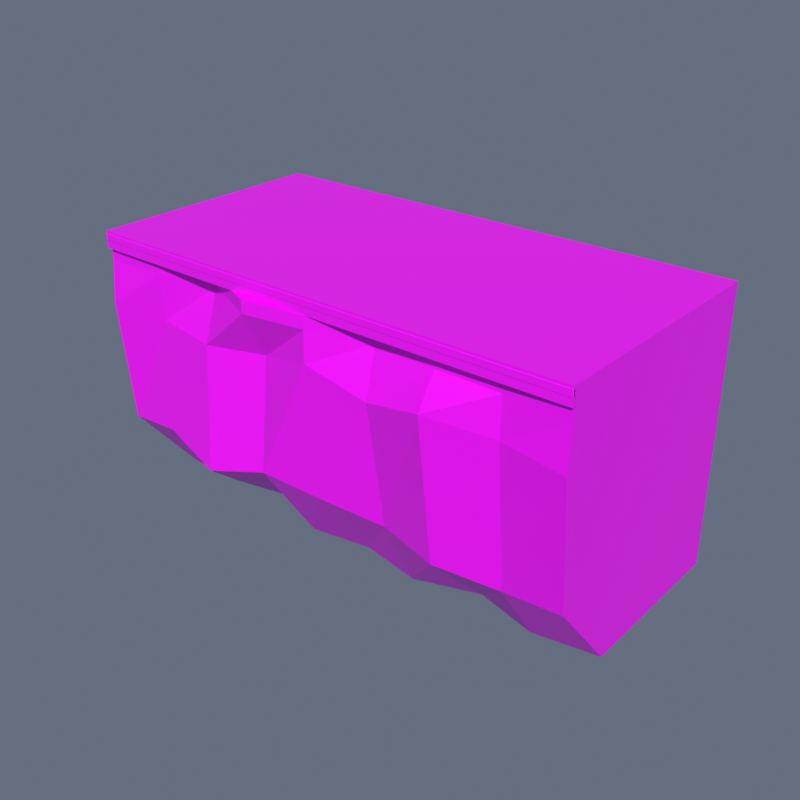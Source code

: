 # Source: CliffStraightA.blend  (saved by Blender 4.5.91; exported with 4.5.12 LTS)
import bpy
from mathutils import Matrix  # noqa: F401  (used for matrix-valued properties, if any)

bpy.ops.wm.read_factory_settings(use_empty=True)
scene = bpy.context.scene
scene.name = 'Scene'

# ---- collections
col_collection = bpy.data.collections.new('Collection'); scene.collection.children.link(col_collection)

# ---- images (referenced by path relative to the original .blend; pixels are not part of the script)
import os
ASSET_DIR = os.environ.get("B2B_ASSET_DIR", "")  # directory of the original .blend (textures are referenced by path, not embedded)
HERE = os.path.dirname(os.path.abspath(__file__))  # packed textures are extracted next to this script under _unpacked/

def load_image(name, relpath, width, height, colorspace="sRGB"):
    """Load a texture the original file referenced (path relative to the .blend, or extracted next to this script)."""
    p = next((c for c in (os.path.join(HERE, relpath), os.path.join(ASSET_DIR, relpath)) if relpath and os.path.exists(c)), "")
    if p:
        img = bpy.data.images.load(p, check_existing=True)
        img.name = name
    else:  # same state as the original file: an image datablock whose file is absent (Cycles renders it pink)
        img = bpy.data.images.new(name, width, height)
        img.source = "FILE"
        img.filepath = "//" + (relpath or name)
    img.colorspace_settings.name = colorspace
    return img
img_toypalette_png = load_image('ToyPalette.png', 'ToyPalette.png', 1024, 1024, 'sRGB')

# ---- materials (node trees are filled in below, after node groups)
mat_toypalette = bpy.data.materials.new('ToyPalette')

# ---- material node trees
mat_toypalette.use_nodes = True; mat_toypalette.node_tree.nodes.clear()
_N = mat_toypalette.node_tree.nodes; _L = mat_toypalette.node_tree.links
n0 = _N.new('ShaderNodeBsdfPrincipled'); n0.name = 'Principled BSDF'; n0.location = (-200, 100)
n0.inputs[2].default_value = 0.4
n1 = _N.new('ShaderNodeOutputMaterial'); n1.name = 'Material Output'; n1.location = (200, 100)
n2 = _N.new('ShaderNodeTexImage'); n2.name = 'Image Texture'; n2.location = (0, 0)
n2.image = img_toypalette_png
_L.new(n0.outputs[0], n1.inputs[0])
_L.new(n2.outputs[0], n0.inputs[0])
n1.is_active_output = True

# ---- world
world_world = bpy.data.worlds.new('World'); scene.world = world_world
world_world.use_nodes = True; world_world.node_tree.nodes.clear()
_N = world_world.node_tree.nodes; _L = world_world.node_tree.links
n0 = _N.new('ShaderNodeOutputWorld'); n0.name = 'World Output'; n0.location = (200, 100)
n1 = _N.new('ShaderNodeBackground'); n1.name = 'Background'; n1.location = (-200, 100)
n1.inputs[0].default_value = (0.4, 0.49, 0.66, 1.0)
n1.inputs[1].default_value = 0.32
_L.new(n1.outputs[0], n0.inputs[0])
n0.is_active_output = True
world_world.color = (0.05088, 0.05088, 0.05088)
world_world.sun_shadow_jitter_overblur = 0.0

# ---- meshes
me_carved_cliff_mass = bpy.data.meshes.new('Carved cliff mass')
me_carved_cliff_mass.from_pydata([(-12.0, -1.971, 0.0), (-9.0, -1.977, 0.0), (-6.0, -1.364, 0.0), (-3.0, -2.67, 0.0), (0.0, -2.177, 0.0), (3.0, -2.737, 0.0), (6.0, -1.716, 0.0), (9.0, -2.499, 0.0), (12.0, -1.971, 0.0), (12.0, 6.229, 0.0), (-12.0, 6.229, 0.0), (-12.0, -5.271, 4.0), (-9.0, -5.595, 4.414), (-6.0, -6.028, 3.55), (-3.0, -5.608, 4.405), (0.0, -5.312, 4.164), (3.0, -4.589, 3.649), (6.0, -5.363, 3.567), (9.0, -4.792, 3.376), (12.0, -5.271, 4.0), (12.0, 6.229, 4.0), (-12.0, 6.229, 4.0), (-12.0, -5.771, 10.0), (-9.0, -5.334, 9.804), (-6.0, -5.645, 9.592), (-3.0, -5.037, 9.762), (0.0, -5.848, 10.57), (3.0, -5.607, 9.768), (6.0, -6.229, 10.53), (9.0, -5.401, 10.17), (12.0, -5.771, 10.0), (12.0, 6.229, 10.0), (-12.0, 6.229, 10.0), (-12.0, -5.571, 12.0), (-9.0, -5.478, 12.0), (-6.0, -4.854, 12.0), (-3.0, -6.204, 12.0), (0.0, -5.793, 12.0), (3.0, -5.039, 12.0), (6.0, -5.304, 12.0), (9.0, -5.366, 12.0), (12.0, -5.571, 12.0), (12.0, 6.229, 12.0), (-12.0, 6.229, 12.0), (-12.0, -5.571, 12.0), (-9.0, -5.478, 12.0), (-6.0, -4.854, 12.0), (-3.0, -6.204, 12.0), (0.0, -5.793, 12.0), (3.0, -5.039, 12.0), (6.0, -5.304, 12.0), (9.0, -5.366, 12.0), (12.0, -5.571, 12.0), (12.0, 6.229, 12.0), (-12.0, 6.229, 12.0), (-12.0, -5.571, 12.6), (-9.0, -5.478, 12.6), (-6.0, -4.854, 12.6), (-3.0, -6.204, 12.6), (0.0, -5.793, 12.6), (3.0, -5.039, 12.6), (6.0, -5.304, 12.6), (9.0, -5.366, 12.6), (12.0, -5.571, 12.6), (12.0, 6.229, 12.6), (-12.0, 6.229, 12.6), (-12.0, -5.771, 12.6), (12.0, -5.771, 12.6), (12.0, 6.229, 12.6), (-12.0, 6.229, 12.6), (-12.0, -5.771, 13.4), (12.0, -5.771, 13.4), (12.0, 6.229, 13.4), (-12.0, 6.229, 13.4), (-11.97, -5.756, 12.94), (-11.97, -5.791, 12.98), (-12.0, -5.756, 12.98), (-11.97, -5.78, 12.96), (-11.99, -5.776, 12.96), (-11.99, -5.78, 12.98), (-11.99, -5.756, 12.96), (-11.97, -5.791, 13.26), (-11.97, -5.756, 13.3), (-12.0, -5.756, 13.26), (-11.97, -5.78, 13.28), (-11.99, -5.776, 13.28), (-11.99, -5.756, 13.28), (-11.99, -5.78, 13.26), (-11.97, -5.706, 12.94), (-12.0, -5.706, 12.98), (-11.97, -5.671, 12.98), (-11.99, -5.706, 12.96), (-11.99, -5.685, 12.96), (-11.99, -5.681, 12.98), (-11.97, -5.681, 12.96), (-11.97, -5.706, 13.3), (-11.97, -5.671, 13.26), (-12.0, -5.706, 13.26), (-11.97, -5.681, 13.28), (-11.99, -5.685, 13.28), (-11.99, -5.681, 13.26), (-11.99, -5.706, 13.28), (11.97, -5.756, 12.94), (12.0, -5.756, 12.98), (11.97, -5.791, 12.98), (11.99, -5.756, 12.96), (11.99, -5.776, 12.96), (11.99, -5.78, 12.98), (11.97, -5.78, 12.96), (11.97, -5.756, 13.3), (11.97, -5.791, 13.26), (12.0, -5.756, 13.26), (11.97, -5.78, 13.28), (11.99, -5.776, 13.28), (11.99, -5.78, 13.26), (11.99, -5.756, 13.28), (11.97, -5.706, 12.94), (11.97, -5.671, 12.98), (12.0, -5.706, 12.98), (11.97, -5.681, 12.96), (11.99, -5.685, 12.96), (11.99, -5.681, 12.98), (11.99, -5.706, 12.96), (11.97, -5.706, 13.3), (12.0, -5.706, 13.26), (11.97, -5.671, 13.26), (11.99, -5.706, 13.28), (11.99, -5.685, 13.28), (11.99, -5.681, 13.26), (11.97, -5.681, 13.28)], [], [(9, 6, 4), (37, 38, 43), (0, 1, 12), (0, 12, 11), (1, 2, 13), (1, 13, 12), (2, 3, 14), (2, 14, 13), (3, 4, 15), (3, 15, 14), (4, 5, 16), (4, 16, 15), (5, 6, 17), (5, 17, 16), (6, 7, 18), (6, 18, 17), (7, 8, 19), (7, 19, 18), (8, 9, 20), (8, 20, 19), (9, 10, 21), (9, 21, 20), (10, 0, 11), (10, 11, 21), (11, 12, 23), (11, 23, 22), (12, 13, 24), (12, 24, 23), (13, 14, 25), (13, 25, 24), (14, 15, 26), (14, 26, 25), (15, 16, 27), (15, 27, 26), (16, 17, 28), (16, 28, 27), (17, 18, 29), (17, 29, 28), (18, 19, 30), (18, 30, 29), (19, 20, 31), (19, 31, 30), (20, 21, 32), (20, 32, 31), (21, 11, 22), (21, 22, 32), (22, 23, 34), (22, 34, 33), (23, 24, 35), (23, 35, 34), (24, 25, 36), (24, 36, 35), (25, 26, 37), (25, 37, 36), (26, 27, 38), (26, 38, 37), (27, 28, 39), (27, 39, 38), (28, 29, 40), (28, 40, 39), (29, 30, 41), (29, 41, 40), (30, 31, 42), (30, 42, 41), (31, 32, 43), (31, 43, 42), (32, 22, 33), (32, 33, 43), (46, 45, 54), (59, 60, 65), (45, 55, 44), (46, 56, 45), (47, 57, 46), (48, 58, 47), (49, 59, 48), (50, 60, 49), (51, 61, 50), (52, 62, 51), (53, 63, 52), (54, 64, 53), (44, 65, 54), (68, 66, 69), (71, 73, 70), (67, 70, 66), (68, 71, 67), (69, 72, 68), (66, 73, 69), (74, 78, 80), (75, 78, 77), (76, 78, 79), (81, 85, 87), (82, 85, 84), (83, 85, 86), (88, 92, 94), (89, 92, 91), (90, 92, 93), (95, 99, 101), (96, 99, 98), (97, 99, 100), (102, 106, 108), (103, 106, 105), (104, 106, 107), (109, 113, 115), (110, 113, 112), (111, 113, 114), (116, 120, 122), (117, 120, 119), (118, 120, 121), (123, 127, 129), (124, 127, 126), (125, 127, 128), (74, 91, 88), (80, 89, 91), (81, 79, 75), (87, 76, 79), (95, 86, 82), (101, 83, 86), (90, 100, 96), (93, 97, 100), (88, 119, 116), (94, 117, 119), (123, 98, 95), (129, 96, 98), (118, 128, 124), (121, 125, 128), (116, 105, 102), (122, 103, 105), (109, 126, 123), (115, 124, 126), (104, 114, 110), (107, 111, 114), (102, 77, 74), (108, 75, 77), (82, 112, 109), (84, 110, 112), (116, 74, 88), (83, 89, 76), (110, 75, 104), (95, 109, 123), (96, 117, 90), (124, 103, 118), (0, 10, 1), (10, 9, 4), (1, 10, 2), (9, 8, 7), (6, 5, 4), (9, 7, 6), (2, 10, 4), (4, 3, 2), (43, 33, 34), (35, 36, 37), (43, 34, 35), (41, 42, 40), (42, 43, 38), (40, 42, 39), (38, 39, 42), (43, 35, 37), (44, 54, 45), (54, 53, 49), (46, 54, 48), (53, 52, 51), (51, 50, 53), (50, 49, 53), (49, 48, 54), (48, 47, 46), (65, 55, 56), (57, 58, 59), (65, 56, 57), (63, 64, 62), (64, 65, 60), (62, 64, 61), (60, 61, 64), (65, 57, 59), (45, 56, 55), (46, 57, 56), (47, 58, 57), (48, 59, 58), (49, 60, 59), (50, 61, 60), (51, 62, 61), (52, 63, 62), (53, 64, 63), (54, 65, 64), (44, 55, 65), (68, 67, 66), (71, 72, 73), (67, 71, 70), (68, 72, 71), (69, 73, 72), (66, 70, 73), (74, 77, 78), (75, 79, 78), (76, 80, 78), (81, 84, 85), (82, 86, 85), (83, 87, 85), (88, 91, 92), (89, 93, 92), (90, 94, 92), (95, 98, 99), (96, 100, 99), (97, 101, 99), (102, 105, 106), (103, 107, 106), (104, 108, 106), (109, 112, 113), (110, 114, 113), (111, 115, 113), (116, 119, 120), (117, 121, 120), (118, 122, 120), (123, 126, 127), (124, 128, 127), (125, 129, 127), (74, 80, 91), (80, 76, 89), (81, 87, 79), (87, 83, 76), (95, 101, 86), (101, 97, 83), (90, 93, 100), (93, 89, 97), (88, 94, 119), (94, 90, 117), (123, 129, 98), (129, 125, 96), (118, 121, 128), (121, 117, 125), (116, 122, 105), (122, 118, 103), (109, 115, 126), (115, 111, 124), (104, 107, 114), (107, 103, 111), (102, 108, 77), (108, 104, 75), (82, 84, 112), (84, 81, 110), (116, 102, 74), (83, 97, 89), (110, 81, 75), (95, 82, 109), (96, 125, 117), (124, 111, 103)])
_uv = me_carved_cliff_mass.uv_layers.new(name='PaletteUV')
_uv.uv.foreach_set('vector', [0.6055, 0.7852, 0.584, 0.7852, 0.5625, 0.7852, 0.5625, 0.9648, 0.5732, 0.9648, 0.5195, 0.9648, 0.5195, 0.7852, 0.5303, 0.7852, 0.5303, 0.8513, 0.5195, 0.7852, 0.5303, 0.8513, 0.5195, 0.8451, 0.5303, 0.7852, 0.541, 0.7852, 0.541, 0.8383, 0.5303, 0.7852, 0.541, 0.8383, 0.5303, 0.8513, 0.541, 0.7852, 0.5518, 0.7852, 0.5518, 0.8511, 0.541, 0.7852, 0.5518, 0.8511, 0.541, 0.8383, 0.5518, 0.7852, 0.5625, 0.7852, 0.5625, 0.8475, 0.5518, 0.7852, 0.5625, 0.8475, 0.5518, 0.8511, 0.5625, 0.7852, 0.5732, 0.7852, 0.5732, 0.8398, 0.5625, 0.7852, 0.5732, 0.8398, 0.5625, 0.8475, 0.5732, 0.7852, 0.584, 0.7852, 0.584, 0.8386, 0.5732, 0.7852, 0.584, 0.8386, 0.5732, 0.8398, 0.584, 0.7852, 0.5947, 0.7852, 0.5947, 0.8357, 0.584, 0.7852, 0.5947, 0.8357, 0.584, 0.8386, 0.5947, 0.7852, 0.6055, 0.7852, 0.6055, 0.8451, 0.5947, 0.7852, 0.6055, 0.8451, 0.5947, 0.8357, 0.6055, 0.7852, 0.6055, 0.7852, 0.6055, 0.8451, 0.6055, 0.7852, 0.6055, 0.8451, 0.6055, 0.8451, 0.6055, 0.7852, 0.5195, 0.7852, 0.5195, 0.8451, 0.6055, 0.7852, 0.5195, 0.8451, 0.6055, 0.8451, 0.5195, 0.7852, 0.5195, 0.7852, 0.5195, 0.8451, 0.5195, 0.7852, 0.5195, 0.8451, 0.5195, 0.8451, 0.5195, 0.8451, 0.5303, 0.8513, 0.5303, 0.932, 0.5195, 0.8451, 0.5303, 0.932, 0.5195, 0.9349, 0.5303, 0.8513, 0.541, 0.8383, 0.541, 0.9288, 0.5303, 0.8513, 0.541, 0.9288, 0.5303, 0.932, 0.541, 0.8383, 0.5518, 0.8511, 0.5518, 0.9313, 0.541, 0.8383, 0.5518, 0.9313, 0.541, 0.9288, 0.5518, 0.8511, 0.5625, 0.8475, 0.5625, 0.9434, 0.5518, 0.8511, 0.5625, 0.9434, 0.5518, 0.9313, 0.5625, 0.8475, 0.5732, 0.8398, 0.5732, 0.9314, 0.5625, 0.8475, 0.5732, 0.9314, 0.5625, 0.9434, 0.5732, 0.8398, 0.584, 0.8386, 0.584, 0.9429, 0.5732, 0.8398, 0.584, 0.9429, 0.5732, 0.9314, 0.584, 0.8386, 0.5947, 0.8357, 0.5947, 0.9374, 0.584, 0.8386, 0.5947, 0.9374, 0.584, 0.9429, 0.5947, 0.8357, 0.6055, 0.8451, 0.6055, 0.9349, 0.5947, 0.8357, 0.6055, 0.9349, 0.5947, 0.9374, 0.6055, 0.8451, 0.6055, 0.8451, 0.6055, 0.9349, 0.6055, 0.8451, 0.6055, 0.9349, 0.6055, 0.9349, 0.6055, 0.8451, 0.5195, 0.8451, 0.5195, 0.9349, 0.6055, 0.8451, 0.5195, 0.9349, 0.6055, 0.9349, 0.5195, 0.8451, 0.5195, 0.8451, 0.5195, 0.9349, 0.5195, 0.8451, 0.5195, 0.9349, 0.5195, 0.9349, 0.5195, 0.9349, 0.5303, 0.932, 0.5303, 0.9648, 0.5195, 0.9349, 0.5303, 0.9648, 0.5195, 0.9648, 0.5303, 0.932, 0.541, 0.9288, 0.541, 0.9648, 0.5303, 0.932, 0.541, 0.9648, 0.5303, 0.9648, 0.541, 0.9288, 0.5518, 0.9313, 0.5518, 0.9648, 0.541, 0.9288, 0.5518, 0.9648, 0.541, 0.9648, 0.5518, 0.9313, 0.5625, 0.9434, 0.5625, 0.9648, 0.5518, 0.9313, 0.5625, 0.9648, 0.5518, 0.9648, 0.5625, 0.9434, 0.5732, 0.9314, 0.5732, 0.9648, 0.5625, 0.9434, 0.5732, 0.9648, 0.5625, 0.9648, 0.5732, 0.9314, 0.584, 0.9429, 0.584, 0.9648, 0.5732, 0.9314, 0.584, 0.9648, 0.5732, 0.9648, 0.584, 0.9429, 0.5947, 0.9374, 0.5947, 0.9648, 0.584, 0.9429, 0.5947, 0.9648, 0.584, 0.9648, 0.5947, 0.9374, 0.6055, 0.9349, 0.6055, 0.9648, 0.5947, 0.9374, 0.6055, 0.9648, 0.5947, 0.9648, 0.6055, 0.9349, 0.6055, 0.9349, 0.6055, 0.9648, 0.6055, 0.9349, 0.6055, 0.9648, 0.6055, 0.9648, 0.6055, 0.9349, 0.5195, 0.9349, 0.5195, 0.9648, 0.6055, 0.9349, 0.5195, 0.9648, 0.6055, 0.9648, 0.5195, 0.9349, 0.5195, 0.9349, 0.5195, 0.9648, 0.5195, 0.9349, 0.5195, 0.9648, 0.5195, 0.9648, 0.04102, 0.7852, 0.03027, 0.7852, 0.01953, 0.7852, 0.0625, 0.9648, 0.07324, 0.9648, 0.01953, 0.9648, 0.03027, 0.7852, 0.01953, 0.9648, 0.01953, 0.7852, 0.04102, 0.7852, 0.03027, 0.9648, 0.03027, 0.7852, 0.05176, 0.7852, 0.04102, 0.9648, 0.04102, 0.7852, 0.0625, 0.7852, 0.05176, 0.9648, 0.05176, 0.7852, 0.07324, 0.7852, 0.0625, 0.9648, 0.0625, 0.7852, 0.08398, 0.7852, 0.07324, 0.9648, 0.07324, 0.7852, 0.09473, 0.7852, 0.08398, 0.9648, 0.08398, 0.7852, 0.1055, 0.7852, 0.09473, 0.9648, 0.09473, 0.7852, 0.1055, 0.7852, 0.1055, 0.9648, 0.1055, 0.7852, 0.01953, 0.7852, 0.1055, 0.9648, 0.1055, 0.7852, 0.01953, 0.7852, 0.01953, 0.9648, 0.01953, 0.7852, 0.6055, 0.5352, 0.5195, 0.5352, 0.5195, 0.5352, 0.6055, 0.7148, 0.5195, 0.7148, 0.5195, 0.7148, 0.6055, 0.5352, 0.5195, 0.7148, 0.5195, 0.5352, 0.6055, 0.5352, 0.6055, 0.7148, 0.6055, 0.5352, 0.5195, 0.5352, 0.6055, 0.7148, 0.6055, 0.5352, 0.5195, 0.5352, 0.5195, 0.7148, 0.5195, 0.5352, 0.6447, 0.5352, 0.6446, 0.5428, 0.6446, 0.5404, 0.6447, 0.5531, 0.6446, 0.5428, 0.6447, 0.5404, 0.6445, 0.5531, 0.6446, 0.5428, 0.6446, 0.5531, 0.6447, 0.6969, 0.6446, 0.7072, 0.6446, 0.6969, 0.6447, 0.7148, 0.6446, 0.7072, 0.6447, 0.7096, 0.6445, 0.6969, 0.6446, 0.7072, 0.6446, 0.7096, 0.6447, 0.5352, 0.6446, 0.5428, 0.6447, 0.5404, 0.6445, 0.5531, 0.6446, 0.5428, 0.6446, 0.5404, 0.6447, 0.5531, 0.6446, 0.5428, 0.6446, 0.5531, 0.6447, 0.7148, 0.6446, 0.7072, 0.6446, 0.7096, 0.6447, 0.6969, 0.6446, 0.7072, 0.6447, 0.7096, 0.6445, 0.6969, 0.6446, 0.7072, 0.6446, 0.6969, 0.7303, 0.5352, 0.7304, 0.5428, 0.7303, 0.5404, 0.7305, 0.5531, 0.7304, 0.5428, 0.7304, 0.5404, 0.7303, 0.5531, 0.7304, 0.5428, 0.7304, 0.5531, 0.7303, 0.7148, 0.7304, 0.7072, 0.7304, 0.7096, 0.7303, 0.6969, 0.7304, 0.7072, 0.7303, 0.7096, 0.7305, 0.6969, 0.7304, 0.7072, 0.7304, 0.6969, 0.7303, 0.5352, 0.7304, 0.5428, 0.7304, 0.5404, 0.7303, 0.5531, 0.7304, 0.5428, 0.7303, 0.5404, 0.7305, 0.5531, 0.7304, 0.5428, 0.7304, 0.5531, 0.7303, 0.7148, 0.7304, 0.7072, 0.7303, 0.7096, 0.7305, 0.6969, 0.7304, 0.7072, 0.7304, 0.7096, 0.7303, 0.6969, 0.7304, 0.7072, 0.7304, 0.6969, 0.6447, 0.5352, 0.6446, 0.5404, 0.6447, 0.5352, 0.6446, 0.5404, 0.6445, 0.5531, 0.6446, 0.5404, 0.6447, 0.6969, 0.6446, 0.5531, 0.6447, 0.5531, 0.6446, 0.6969, 0.6445, 0.5531, 0.6446, 0.5531, 0.6447, 0.7148, 0.6446, 0.7096, 0.6447, 0.7148, 0.6446, 0.7096, 0.6445, 0.6969, 0.6446, 0.7096, 0.6447, 0.5531, 0.6446, 0.6969, 0.6447, 0.6969, 0.6446, 0.5531, 0.6445, 0.6969, 0.6446, 0.6969, 0.6447, 0.5352, 0.7303, 0.5404, 0.7303, 0.5352, 0.6447, 0.5404, 0.7303, 0.5531, 0.7303, 0.5404, 0.7303, 0.7148, 0.6447, 0.7096, 0.6447, 0.7148, 0.7303, 0.7096, 0.6447, 0.6969, 0.6447, 0.7096, 0.7305, 0.5531, 0.7304, 0.6969, 0.7305, 0.6969, 0.7304, 0.5531, 0.7303, 0.6969, 0.7304, 0.6969, 0.7303, 0.5352, 0.7304, 0.5404, 0.7303, 0.5352, 0.7304, 0.5404, 0.7305, 0.5531, 0.7304, 0.5404, 0.7303, 0.7148, 0.7304, 0.7096, 0.7303, 0.7148, 0.7304, 0.7096, 0.7305, 0.6969, 0.7304, 0.7096, 0.7303, 0.5531, 0.7304, 0.6969, 0.7303, 0.6969, 0.7304, 0.5531, 0.7305, 0.6969, 0.7304, 0.6969, 0.7303, 0.5352, 0.6447, 0.5404, 0.6447, 0.5352, 0.7303, 0.5404, 0.6447, 0.5531, 0.6447, 0.5404, 0.6447, 0.7148, 0.7303, 0.7096, 0.7303, 0.7148, 0.6447, 0.7096, 0.7303, 0.6969, 0.7303, 0.7096, 0.7303, 0.5352, 0.6447, 0.5352, 0.6447, 0.5352, 0.6445, 0.6969, 0.6445, 0.5531, 0.6445, 0.5531, 0.7303, 0.6969, 0.6447, 0.5531, 0.7303, 0.5531, 0.6447, 0.7148, 0.7303, 0.7148, 0.7303, 0.7148, 0.6447, 0.6969, 0.7303, 0.5531, 0.6447, 0.5531, 0.7305, 0.6969, 0.7305, 0.5531, 0.7305, 0.5531, 0.5195, 0.7852, 0.5195, 0.7852, 0.5303, 0.7852, 0.5195, 0.7852, 0.6055, 0.7852, 0.5625, 0.7852, 0.5303, 0.7852, 0.5195, 0.7852, 0.541, 0.7852, 0.6055, 0.7852, 0.6055, 0.7852, 0.5947, 0.7852, 0.584, 0.7852, 0.5732, 0.7852, 0.5625, 0.7852, 0.6055, 0.7852, 0.5947, 0.7852, 0.584, 0.7852, 0.541, 0.7852, 0.5195, 0.7852, 0.5625, 0.7852, 0.5625, 0.7852, 0.5518, 0.7852, 0.541, 0.7852, 0.5195, 0.9648, 0.5195, 0.9648, 0.5303, 0.9648, 0.541, 0.9648, 0.5518, 0.9648, 0.5625, 0.9648, 0.5195, 0.9648, 0.5303, 0.9648, 0.541, 0.9648, 0.6055, 0.9648, 0.6055, 0.9648, 0.5947, 0.9648, 0.6055, 0.9648, 0.5195, 0.9648, 0.5732, 0.9648, 0.5947, 0.9648, 0.6055, 0.9648, 0.584, 0.9648, 0.5732, 0.9648, 0.584, 0.9648, 0.6055, 0.9648, 0.5195, 0.9648, 0.541, 0.9648, 0.5625, 0.9648, 0.01953, 0.7852, 0.01953, 0.7852, 0.03027, 0.7852, 0.01953, 0.7852, 0.1055, 0.7852, 0.07324, 0.7852, 0.04102, 0.7852, 0.01953, 0.7852, 0.0625, 0.7852, 0.1055, 0.7852, 0.1055, 0.7852, 0.09473, 0.7852, 0.09473, 0.7852, 0.08398, 0.7852, 0.1055, 0.7852, 0.08398, 0.7852, 0.07324, 0.7852, 0.1055, 0.7852, 0.07324, 0.7852, 0.0625, 0.7852, 0.01953, 0.7852, 0.0625, 0.7852, 0.05176, 0.7852, 0.04102, 0.7852, 0.01953, 0.9648, 0.01953, 0.9648, 0.03027, 0.9648, 0.04102, 0.9648, 0.05176, 0.9648, 0.0625, 0.9648, 0.01953, 0.9648, 0.03027, 0.9648, 0.04102, 0.9648, 0.1055, 0.9648, 0.1055, 0.9648, 0.09473, 0.9648, 0.1055, 0.9648, 0.01953, 0.9648, 0.07324, 0.9648, 0.09473, 0.9648, 0.1055, 0.9648, 0.08398, 0.9648, 0.07324, 0.9648, 0.08398, 0.9648, 0.1055, 0.9648, 0.01953, 0.9648, 0.04102, 0.9648, 0.0625, 0.9648, 0.03027, 0.7852, 0.03027, 0.9648, 0.01953, 0.9648, 0.04102, 0.7852, 0.04102, 0.9648, 0.03027, 0.9648, 0.05176, 0.7852, 0.05176, 0.9648, 0.04102, 0.9648, 0.0625, 0.7852, 0.0625, 0.9648, 0.05176, 0.9648, 0.07324, 0.7852, 0.07324, 0.9648, 0.0625, 0.9648, 0.08398, 0.7852, 0.08398, 0.9648, 0.07324, 0.9648, 0.09473, 0.7852, 0.09473, 0.9648, 0.08398, 0.9648, 0.1055, 0.7852, 0.1055, 0.9648, 0.09473, 0.9648, 0.1055, 0.7852, 0.1055, 0.9648, 0.1055, 0.9648, 0.01953, 0.7852, 0.01953, 0.9648, 0.1055, 0.9648, 0.01953, 0.7852, 0.01953, 0.9648, 0.01953, 0.9648, 0.6055, 0.5352, 0.6055, 0.5352, 0.5195, 0.5352, 0.6055, 0.7148, 0.6055, 0.7148, 0.5195, 0.7148, 0.6055, 0.5352, 0.6055, 0.7148, 0.5195, 0.7148, 0.6055, 0.5352, 0.6055, 0.7148, 0.6055, 0.7148, 0.5195, 0.5352, 0.5195, 0.7148, 0.6055, 0.7148, 0.5195, 0.5352, 0.5195, 0.7148, 0.5195, 0.7148, 0.6447, 0.5352, 0.6447, 0.5404, 0.6446, 0.5428, 0.6447, 0.5531, 0.6446, 0.5531, 0.6446, 0.5428, 0.6445, 0.5531, 0.6446, 0.5404, 0.6446, 0.5428, 0.6447, 0.6969, 0.6447, 0.7096, 0.6446, 0.7072, 0.6447, 0.7148, 0.6446, 0.7096, 0.6446, 0.7072, 0.6445, 0.6969, 0.6446, 0.6969, 0.6446, 0.7072, 0.6447, 0.5352, 0.6446, 0.5404, 0.6446, 0.5428, 0.6445, 0.5531, 0.6446, 0.5531, 0.6446, 0.5428, 0.6447, 0.5531, 0.6447, 0.5404, 0.6446, 0.5428, 0.6447, 0.7148, 0.6447, 0.7096, 0.6446, 0.7072, 0.6447, 0.6969, 0.6446, 0.6969, 0.6446, 0.7072, 0.6445, 0.6969, 0.6446, 0.7096, 0.6446, 0.7072, 0.7303, 0.5352, 0.7304, 0.5404, 0.7304, 0.5428, 0.7305, 0.5531, 0.7304, 0.5531, 0.7304, 0.5428, 0.7303, 0.5531, 0.7303, 0.5404, 0.7304, 0.5428, 0.7303, 0.7148, 0.7303, 0.7096, 0.7304, 0.7072, 0.7303, 0.6969, 0.7304, 0.6969, 0.7304, 0.7072, 0.7305, 0.6969, 0.7304, 0.7096, 0.7304, 0.7072, 0.7303, 0.5352, 0.7303, 0.5404, 0.7304, 0.5428, 0.7303, 0.5531, 0.7304, 0.5531, 0.7304, 0.5428, 0.7305, 0.5531, 0.7304, 0.5404, 0.7304, 0.5428, 0.7303, 0.7148, 0.7304, 0.7096, 0.7304, 0.7072, 0.7305, 0.6969, 0.7304, 0.6969, 0.7304, 0.7072, 0.7303, 0.6969, 0.7303, 0.7096, 0.7304, 0.7072, 0.6447, 0.5352, 0.6446, 0.5404, 0.6446, 0.5404, 0.6446, 0.5404, 0.6445, 0.5531, 0.6445, 0.5531, 0.6447, 0.6969, 0.6446, 0.6969, 0.6446, 0.5531, 0.6446, 0.6969, 0.6445, 0.6969, 0.6445, 0.5531, 0.6447, 0.7148, 0.6446, 0.7096, 0.6446, 0.7096, 0.6446, 0.7096, 0.6445, 0.6969, 0.6445, 0.6969, 0.6447, 0.5531, 0.6446, 0.5531, 0.6446, 0.6969, 0.6446, 0.5531, 0.6445, 0.5531, 0.6445, 0.6969, 0.6447, 0.5352, 0.6447, 0.5404, 0.7303, 0.5404, 0.6447, 0.5404, 0.6447, 0.5531, 0.7303, 0.5531, 0.7303, 0.7148, 0.7303, 0.7096, 0.6447, 0.7096, 0.7303, 0.7096, 0.7303, 0.6969, 0.6447, 0.6969, 0.7305, 0.5531, 0.7304, 0.5531, 0.7304, 0.6969, 0.7304, 0.5531, 0.7303, 0.5531, 0.7303, 0.6969, 0.7303, 0.5352, 0.7304, 0.5404, 0.7304, 0.5404, 0.7304, 0.5404, 0.7305, 0.5531, 0.7305, 0.5531, 0.7303, 0.7148, 0.7304, 0.7096, 0.7304, 0.7096, 0.7304, 0.7096, 0.7305, 0.6969, 0.7305, 0.6969, 0.7303, 0.5531, 0.7304, 0.5531, 0.7304, 0.6969, 0.7304, 0.5531, 0.7305, 0.5531, 0.7305, 0.6969, 0.7303, 0.5352, 0.7303, 0.5404, 0.6447, 0.5404, 0.7303, 0.5404, 0.7303, 0.5531, 0.6447, 0.5531, 0.6447, 0.7148, 0.6447, 0.7096, 0.7303, 0.7096, 0.6447, 0.7096, 0.6447, 0.6969, 0.7303, 0.6969, 0.7303, 0.5352, 0.7303, 0.5352, 0.6447, 0.5352, 0.6445, 0.6969, 0.6445, 0.6969, 0.6445, 0.5531, 0.7303, 0.6969, 0.6447, 0.6969, 0.6447, 0.5531, 0.6447, 0.7148, 0.6447, 0.7148, 0.7303, 0.7148, 0.6447, 0.6969, 0.7303, 0.6969, 0.7303, 0.5531, 0.7305, 0.6969, 0.7305, 0.6969, 0.7305, 0.5531])
me_carved_cliff_mass.materials.append(mat_toypalette)
me_carved_cliff_mass.update()

# ---- objects
ob_cliffstraighta = bpy.data.objects.new('CliffStraightA', me_carved_cliff_mass)

# ---- transforms, parenting, visibility, modifiers, constraints
ob_cliffstraighta.location = (0.0, 0.0, 0.0)

# ---- collection membership
col_collection.objects.link(ob_cliffstraighta)

# ---- scene / render settings (as saved in the file)
scene.frame_start = 1; scene.frame_end = 250; scene.frame_set(1)
scene.render.engine = 'CYCLES'
scene.render.resolution_x = 768
scene.render.resolution_y = 768
scene.cycles.samples = 16
scene.view_settings.view_transform = 'Standard'
bpy.context.view_layer.update()

# ---- added for rendering (the .blend has no active camera and no usable light): camera, sun
cam_auto = bpy.data.cameras.new('AutoCamera')
cam_auto.lens = 50.0
cam_auto.sensor_width = 36.0
cam_auto.clip_end = 1000.0
ob_auto_camera = bpy.data.objects.new('AutoCamera', cam_auto)
scene.collection.objects.link(ob_auto_camera)
ob_auto_camera.location = (27.9225, -33.507, 29.038)
ob_auto_camera.rotation_euler = (1.09748, -7.21219e-08, 0.694738)
scene.camera = ob_auto_camera
light_auto_sun = bpy.data.lights.new('AutoSun', 'SUN')
light_auto_sun.energy = 3.0
light_auto_sun.angle = 0.0523599
ob_auto_sun = bpy.data.objects.new('AutoSun', light_auto_sun)
scene.collection.objects.link(ob_auto_sun)
ob_auto_sun.rotation_euler = (0.872665, 0.174533, 0.523599)
bpy.context.view_layer.update()
